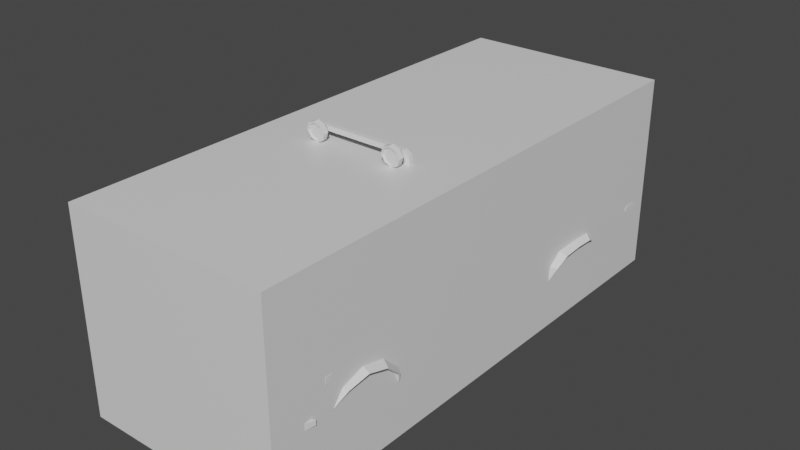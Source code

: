 # Source: car_scene_07.blend  (saved by Blender 2.91.10; exported with 4.5.12 LTS)
import bpy
from mathutils import Matrix  # noqa: F401  (used for matrix-valued properties, if any)

bpy.ops.wm.read_factory_settings(use_empty=True)
scene = bpy.context.scene
scene.name = 'Scene'

# ---- collections
col_helpers = bpy.data.collections.new('helpers'); scene.collection.children.link(col_helpers)
col_car = bpy.data.collections.new('car'); scene.collection.children.link(col_car)

# ---- materials (node trees are filled in below, after node groups)
mat_material = bpy.data.materials.new('Material')
mat_material.alpha_threshold = 0.0
mat_material.use_transparent_shadow = False
mat_material.line_color = (0.0, 0.0, 0.0, 1.0)

# ---- material node trees
mat_material.use_nodes = True; mat_material.node_tree.nodes.clear()
_N = mat_material.node_tree.nodes; _L = mat_material.node_tree.links
n0 = _N.new('ShaderNodeOutputMaterial'); n0.name = 'Material Output'; n0.location = (300, 300)
n1 = _N.new('ShaderNodeBsdfPrincipled'); n1.name = 'Principled BSDF'; n1.location = (10, 300)
n1.distribution = 'GGX'
n1.subsurface_method = 'BURLEY'
n1.inputs[2].default_value = 0.4
n1.inputs[3].default_value = 1.45
n1.inputs[27].default_value = (0.0, 0.0, 0.0, 1.0)
n1.inputs[28].default_value = 1.0
_L.new(n1.outputs[0], n0.inputs[0])
n0.is_active_output = True

# ---- world
world_world = bpy.data.worlds.new('World'); scene.world = world_world
world_world.use_nodes = True; world_world.node_tree.nodes.clear()
_N = world_world.node_tree.nodes; _L = world_world.node_tree.links
n0 = _N.new('ShaderNodeOutputWorld'); n0.name = 'World Output'; n0.location = (300, 300)
n1 = _N.new('ShaderNodeBackground'); n1.name = 'Background'; n1.location = (10, 300)
n1.inputs[0].default_value = (0.05088, 0.05088, 0.05088, 1.0)
_L.new(n1.outputs[0], n0.inputs[0])
n0.is_active_output = True
world_world.color = (0.05088, 0.05088, 0.05088)
world_world.use_sun_shadow = False
world_world.sun_shadow_jitter_overblur = 0.0

# ---- meshes
me_cube = bpy.data.meshes.new('Cube')
me_cube.from_pydata([(1.0, 1.0, 1.0), (1.0, 1.0, -1.0), (1.0, -1.0, 1.0), (1.0, -1.0, -1.0), (-1.0, 1.0, 1.0), (-1.0, 1.0, -1.0), (-1.0, -1.0, 1.0), (-1.0, -1.0, -1.0)], [], [(0, 4, 6, 2), (3, 2, 6, 7), (7, 6, 4, 5), (5, 1, 3, 7), (1, 0, 2, 3), (5, 4, 0, 1)])
_uv = me_cube.uv_layers.new(name='UVMap')
_uv.uv.foreach_set('vector', [0.625, 0.5, 0.875, 0.5, 0.875, 0.75, 0.625, 0.75, 0.375, 0.75, 0.625, 0.75, 0.625, 1.0, 0.375, 1.0, 0.375, 0.0, 0.625, 0.0, 0.625, 0.25, 0.375, 0.25, 0.125, 0.5, 0.375, 0.5, 0.375, 0.75, 0.125, 0.75, 0.375, 0.5, 0.625, 0.5, 0.625, 0.75, 0.375, 0.75, 0.375, 0.25, 0.625, 0.25, 0.625, 0.5, 0.375, 0.5])
me_cube.materials.append(mat_material)
me_cube.use_remesh_preserve_volume = False
me_cube.use_remesh_preserve_attributes = False
me_cube.use_mirror_vertex_groups = False
me_cube.update()
me_001 = bpy.data.meshes.new('立方体.001')
me_001.from_pydata([(0.6773, -0.7414, -0.4392), (0.5476, -0.7087, 0.2766), (0.6307, -1.627, 0.1605), (0.6273, -1.678, 0.1192), (0.6266, -1.651, -0.2603), (0.6799, 0.603, -0.4434), (0.616, 0.5793, 0.2438), (0.6646, 1.298, -0.3531), (0.6146, 1.286, 0.1926), (0.6161, 1.712, 0.1562), (0.6295, 1.726, -0.2724), (0.6128, 1.781, 0.121), (0.6176, 1.773, -0.226), (0.7422, -0.7636, -0.000582), (0.7077, -1.544, -0.009093), (0.7359, 0.6045, -0.004734), (0.7252, 1.292, 0.01624), (0.7057, 1.691, 0.02103), (0.6343, 1.81, 0.03505), (0.7422, -0.7732, -0.2439), (0.647, -1.666, -0.1342), (0.7024, -1.541, -0.1996), (0.7359, 0.624, -0.248), (0.7252, 1.296, -0.1882), (0.7007, 1.689, -0.1352), (0.6309, 1.795, -0.1096), (0.6257, -1.61, -0.3277), (0.647, -1.663, -0.01472), (0.0, -1.668, -0.3596), (0.0, -1.761, 0.1213), (0.0, -1.739, -0.2577), (0.2755, -1.787, 0.01588), (0.0, -1.751, -0.1488), (0.0, 1.743, -0.2919), (0.0, 1.818, 0.1406), (0.0, 1.834, -0.1858), (0.0, 1.843, 0.0678), (0.0, 1.843, -0.1299), (0.0, -0.76, 0.3124), (0.0, -1.701, 0.1605), (0.4829, -1.691, -0.01472), (0.0, 1.288, 0.2341), (0.0, 1.718, 0.1777), (0.0, 0.6286, -0.4572), (0.0, -0.7414, -0.4531), (0.0, 1.296, -0.3903), (0.6055, 0.8334, 0.2376), (0.7294, 0.9315, 0.005666), (0.0, 1.0, 0.2685), (0.0, 0.9776, -0.4056), (0.5119, 0.5319, 0.6384), (0.4824, -0.4686, 0.6055), (0.5393, 0.6363, 0.5692), (0.0, 0.5957, 0.7045), (0.0, -0.4212, 0.6786), (0.0, 0.7911, 0.6137), (0.4829, -1.694, -0.1406), (0.4923, -1.703, 0.1207), (0.4931, -1.694, -0.2603), (0.4867, -1.647, -0.3391), (0.506, 1.847, 0.02736), (0.5018, 1.801, 0.1406), (0.5139, 1.822, -0.1932), (0.506, 1.846, -0.08703), (0.5292, 1.743, -0.2919), (0.5171, 1.283, 0.2097), (0.5021, 1.718, 0.1777), (0.4794, -0.7361, 0.2888), (0.4886, -1.639, 0.1694), (0.5292, 0.603, -0.4572), (0.5262, -0.7414, -0.4531), (0.5329, 0.9658, 0.2585), (0.4208, 0.5561, 0.6888), (0.4156, -0.477, 0.6288), (0.4535, 0.7658, 0.5792), (0.2711, -1.739, 0.121), (0.2659, 1.836, 0.07203), (0.2769, 1.835, -0.1871), (0.2991, 1.743, -0.2919), (0.2839, 1.285, 0.2334), (0.272, 1.718, 0.1777), (0.2675, -0.7605, 0.3039), (0.2867, 0.603, -0.4572), (0.285, -0.7414, -0.4531), (0.2834, 0.9468, -0.4364), (0.3049, 0.9918, 0.2525), (0.2284, -0.4775, 0.6396), (0.2516, 0.7804, 0.5996), (0.2794, -1.731, -0.1513), (0.2716, -1.723, -0.2603), (0.2657, -1.668, -0.3493), (0.276, 1.81, 0.1406), (0.2634, 1.844, -0.1285), (0.269, -1.67, 0.1712), (0.2801, 1.296, -0.3903), (0.2312, 0.5914, 0.7014), (0.6888, 0.1455, -0.4421), (0.6167, 0.098, 0.2335), (0.7379, 0.1455, -0.003435), (0.7379, 0.1455, -0.2467), (0.0, 0.1455, -0.4559), (0.5439, 0.098, 0.5876), (0.0, 0.1455, 0.7019), (0.4213, 0.1455, 0.6866), (0.5283, 0.1455, -0.4559), (0.2309, 0.1455, 0.6989), (0.2861, 0.1455, -0.4559), (0.6956, -0.7504, -0.384), (0.6324, -1.655, -0.2246), (0.6957, 0.609, -0.3882), (0.6877, 1.304, -0.295), (0.6653, 1.708, -0.2166), (0.6229, 1.785, -0.1665), (0.0, -1.742, -0.2269), (0.6474, -1.591, -0.2915), (0.0, 1.839, -0.1522), (0.5072, 1.838, -0.1522), (0.4972, -1.694, -0.2265), (0.2746, 1.84, -0.1522), (0.2738, -1.725, -0.2295), (0.7054, 0.1455, -0.3869), (0.2672, -0.8055, 0.2501), (0.0, -0.8055, 0.259), (0.2302, -0.42, 0.6755), (0.0, -0.4791, 0.6429), (0.5485, -0.3888, 0.583), (0.6146, -0.6337, 0.2358), (0.4837, -0.7798, 0.2341), (0.4228, -0.4181, 0.6632), (0.6154, 0.1793, 0.245), (0.6242, -0.7261, 0.2109), (0.5449, 0.1793, 0.5802), (0.5186, -0.4065, 0.6309), (0.5709, 0.9373, 0.2709), (0.6271, 0.5969, 0.2068), (0.5044, 0.7266, 0.5978), (0.5435, 0.5053, 0.582), (0.6262, 0.1455, 0.2081), (0.5137, 0.1523, 0.6363), (0.6218, 0.9159, 0.2073), (0.5261, 0.6846, 0.6238), (0.3049, 1.008, 0.226), (0.0, 1.014, 0.2453), (0.2486, 0.7406, 0.6642), (0.0, 0.759, 0.6672), (0.5447, 0.9868, 0.226), (0.4425, 0.7191, 0.6519), (0.6245, -0.5763, 0.2105), (0.5178, -0.3105, 0.6318), (0.0, -0.3342, 0.6973), (0.4226, -0.3316, 0.6819), (0.2303, -0.3332, 0.6942), (0.6793, -0.5891, -0.4397), (0.7414, -0.6074, -0.001072), (0.7414, -0.6154, -0.2444), (0.0, -0.5891, -0.4536), (0.5266, -0.5891, -0.4536), (0.2852, -0.5891, -0.4536), (0.6973, -0.5965, -0.3845), (0.6149, -0.508, 0.2354), (0.5477, -0.3052, 0.5838), (0.2755, -1.726, 0.07688), (0.0, -1.751, -0.1546), (0.4757, -1.689, 0.07688), (0.4829, -1.694, -0.1449), (0.4829, -1.754, -0.04886), (0.2794, -1.791, -0.05258), (0.2794, -1.731, -0.1576), (0.4757, -1.75, 0.01588), (0.0, -1.746, 0.07994), (0.4833, -1.484, -0.2283), (0.4833, -1.359, -0.1041), (0.4833, -1.19, -0.05864), (0.4833, -1.02, -0.1041), (0.4833, -0.8961, -0.2283), (0.4833, 0.6676, -0.2548), (0.4833, 0.7726, -0.1811), (0.4833, 0.9629, -0.1741), (0.4833, 1.121, -0.1811), (0.4833, 1.233, -0.2711), (0.6274, -1.19, 0.1957), (0.7251, -1.19, -0.004798), (0.0, -1.19, 0.22), (0.0, -1.19, -0.4068), (0.4861, -1.19, 0.2118), (0.2754, -1.19, -0.4017), (0.2681, -1.19, 0.2208), (0.4833, 1.323, -0.3844), (0.6989, 1.233, -0.2711), (0.7273, 1.121, -0.1811), (0.4833, 0.9468, -0.4364), (0.7291, 0.9629, -0.1741), (0.7328, 0.7726, -0.1811), (0.7323, 0.6676, -0.2548), (0.4833, 0.616, -0.4564), (0.529, 0.616, -0.4564), (0.6956, 0.6342, -0.3855), (0.6792, 0.6198, -0.4415), (0.6723, -0.8284, -0.4285), (0.4833, -0.8233, -0.4436), (0.6904, -0.8468, -0.374), (0.7365, -0.8961, -0.2283), (0.4833, -1.19, -0.3971), (0.7245, -1.19, -0.05864), (0.732, -1.02, -0.1041), (0.7156, -1.359, -0.1041), (0.6942, -1.484, -0.2283), (0.4833, -1.518, -0.3559), (0.6316, -1.514, -0.3406), (0.0, 1.823, -0.1186), (0.0, 1.823, 0.05597), (0.2501, 1.817, 0.05971), (0.2479, 1.825, -0.1173), (0.6832, -0.7448, 0.1052), (0.6692, -1.585, 0.07572), (0.6815, 0.6007, 0.101), (0.6699, 1.289, 0.1044), (0.6609, 1.701, 0.09258), (0.6235, 1.795, 0.07803), (0.0, -1.746, 0.04767), (0.0, 1.83, 0.09529), (0.6756, 0.9237, 0.1065), (0.5039, 1.824, 0.07507), (0.4757, -1.689, 0.0451), (0.2709, 1.823, 0.0974), (0.2755, -1.726, 0.0451), (0.6368, -1.662, 0.0451), (0.682, 0.1455, 0.1023), (0.683, -0.5919, 0.1047), (0.6762, -1.19, 0.09547), (0.6479, -0.7336, 0.1684), (0.6462, -1.61, 0.1264), (0.649, 0.5984, 0.1642), (0.6369, 1.287, 0.1571), (0.6342, 1.707, 0.1353), (0.6171, 1.787, 0.1037), (0.0, -1.745, 0.1095), (0.0, 1.844, 0.1117), (0.6435, 0.9191, 0.1667), (0.5026, 1.831, 0.1036), (0.2739, 1.837, 0.1126), (0.6307, -1.661, 0.107), (0.6486, 0.1455, 0.1655), (0.648, -0.5826, 0.1679), (0.6471, -1.19, 0.1554), (0.496, -1.688, 0.107), (0.2731, -1.725, 0.107), (0.6287, -1.653, 0.1475), (0.6757, -1.602, -0.1681), (0.0, -1.702, -0.3104), (0.6261, -1.63, -0.2952), (0.6784, -1.602, -0.01181), (0.0, -1.733, 0.1488), (0.4908, -1.673, 0.1521), (0.4898, -1.67, -0.3011), (0.2702, -1.707, 0.153), (0.2685, -1.694, -0.3064), (0.6401, -1.622, -0.2593), (0.6536, -1.622, 0.06096), (0.6387, -1.631, 0.1306), (0.6646, 1.298, -0.3531), (0.6989, 1.233, -0.2711), (0.7273, 1.121, -0.1811), (0.7291, 0.9629, -0.1741), (0.7328, 0.7726, -0.1811), (0.7323, 0.6676, -0.2548), (0.6956, 0.6342, -0.3855), (0.6792, 0.6198, -0.4415), (0.6723, -0.8284, -0.4285), (0.6904, -0.8468, -0.374), (0.7365, -0.8961, -0.2283), (0.7245, -1.19, -0.05864), (0.732, -1.02, -0.1041), (0.7156, -1.359, -0.1041), (0.6942, -1.484, -0.2283), (0.6316, -1.514, -0.3406), (0.6827, 1.282, -0.3542), (0.7412, 1.2, -0.2823), (0.7876, 1.087, -0.2123), (0.7892, 0.9542, -0.2065), (0.7923, 0.7937, -0.2123), (0.7812, 0.6985, -0.271), (0.728, 0.6554, -0.3851), (0.6966, 0.6314, -0.439), (0.6976, -0.8465, -0.4227), (0.727, -0.8725, -0.3699), (0.7793, -0.9242, -0.2399), (0.7843, -1.182, -0.101), (0.7907, -1.039, -0.1393), (0.7709, -1.328, -0.1359), (0.7304, -1.453, -0.2371), (0.6593, -1.492, -0.3399), (0.7012, -1.491, -0.2263), (0.7349, -1.458, -0.2358), (0.6633, -1.497, -0.3408), (0.6378, -1.522, -0.342), (0.7382, 0.7698, -0.1727), (0.7958, 0.7919, -0.2069), (0.7852, 0.6936, -0.2682), (0.7385, 0.6601, -0.2505), (0.696, -0.8386, -0.373), (0.678, -0.8202, -0.4276), (0.7013, -0.8412, -0.4221), (0.7306, -0.8672, -0.3693), (0.7304, -1.19, -0.0503), (0.7881, -1.182, -0.09564), (0.775, -1.331, -0.1316), (0.722, -1.364, -0.09737), (0.7378, -1.016, -0.09665), (0.7944, -1.036, -0.1345), (0.7052, 1.24, -0.2669), (0.7452, 1.204, -0.2796), (0.7915, 1.089, -0.2072), (0.7333, 1.124, -0.1731), (0.7425, -0.8885, -0.2245), (0.7831, -0.9193, -0.2374), (0.7923, 0.9542, -0.2009), (0.7339, 0.963, -0.1653), (0.7011, 0.6258, -0.3849), (0.7315, 0.6501, -0.3847), (0.671, 1.305, -0.3502), (0.6868, 1.287, -0.3523), (0.7001, 0.6261, -0.4387), (0.6846, 0.6115, -0.441), (0.0, -1.811, -0.05169), (0.0, -1.807, 0.01677), (0.5788, -1.703, 0.009029), (0.55, -1.579, 0.0215), (0.619, -1.693, -0.008055), (0.5988, -1.568, 0.0007626), (0.6356, -1.69, -0.0493), (0.619, -1.563, -0.0493), (0.619, -1.693, -0.09054), (0.5988, -1.568, -0.09936), (0.5788, -1.703, -0.1076), (0.55, -1.579, -0.1201), (0.5387, -1.712, -0.09054), (0.5013, -1.591, -0.09936), (0.522, -1.716, -0.0493), (0.4811, -1.596, -0.0493), (0.5387, -1.712, -0.008054), (0.5013, -1.591, 0.0007626), (0.5788, -1.703, 0.0215), (0.6276, -1.691, 0.0007626), (0.6478, -1.687, -0.0493), (0.6276, -1.691, -0.09936), (0.5788, -1.703, -0.1201), (0.5301, -1.714, -0.09936), (0.5099, -1.719, -0.0493), (0.5301, -1.714, 0.0007626), (0.5753, -1.688, 0.007674), (0.6146, -1.679, -0.009013), (0.6308, -1.675, -0.0493), (0.6146, -1.679, -0.08959), (0.5753, -1.688, -0.1063), (0.5361, -1.697, -0.08959), (0.5198, -1.701, -0.0493), (0.5361, -1.697, -0.009013), (0.2998, 1.814, -0.08352), (0.2998, 1.82, 0.01997), (0.2998, 1.854, -0.08528), (0.2998, 1.86, 0.01821), (0.5469, 1.814, -0.08352), (0.5469, 1.82, 0.01997), (0.5469, 1.854, -0.08528), (0.5469, 1.86, 0.01821), (0.4488, 1.854, -0.08528), (0.4488, 1.86, 0.01821), (0.4488, 1.814, -0.08352), (0.4488, 1.82, 0.01997), (0.2933, -0.4314, 0.8369), (0.3185, -0.3053, 0.7996), (0.3345, -0.43, 0.8198), (0.3086, -0.3062, 0.7652), (0.3516, -0.4257, 0.7788), (0.3188, -0.3411, 0.8004), (0.3345, -0.4211, 0.7378), (0.3089, -0.342, 0.766), (0.2933, -0.4188, 0.7209), (0.0, -0.3058, 0.8007), (0.2521, -0.4201, 0.7379), (0.0, -0.3058, 0.7649), (0.235, -0.4244, 0.7789), (0.0, -0.3416, 0.8007), (0.2521, -0.4291, 0.8199), (0.0, -0.3416, 0.7649), (0.2933, -0.4328, 0.8493), (0.3434, -0.4311, 0.8286), (0.3641, -0.4259, 0.7788), (0.3434, -0.4202, 0.729), (0.2933, -0.4174, 0.7085), (0.2432, -0.4191, 0.7292), (0.2225, -0.4243, 0.779), (0.2432, -0.43, 0.8287), (0.2936, -0.4225, 0.8365), (0.3339, -0.4212, 0.8198), (0.3506, -0.417, 0.7798), (0.3339, -0.4124, 0.7397), (0.2936, -0.4102, 0.7232), (0.2533, -0.4115, 0.7398), (0.2366, -0.4157, 0.7799), (0.2533, -0.4203, 0.8199), (0.2958, -0.3542, 0.7967), (0.2945, -0.3974, 0.8531), (0.3029, -0.3539, 0.7938), (0.3446, -0.3957, 0.8324), (0.3058, -0.3532, 0.7867), (0.3653, -0.3905, 0.7826), (0.3029, -0.3524, 0.7796), (0.3446, -0.3848, 0.7329), (0.2958, -0.352, 0.7767), (0.2945, -0.382, 0.7124), (0.2887, -0.3522, 0.7797), (0.2445, -0.3837, 0.733), (0.2857, -0.353, 0.7867), (0.2237, -0.3889, 0.7828), (0.2887, -0.3538, 0.7938), (0.2445, -0.3946, 0.8326), (0.3547, -0.3376, 0.7767), (0.3261, -0.3403, 0.7553), (0.3529, -0.3019, 0.7746), (0.3243, -0.3046, 0.7532), (0.3626, -0.3003, 0.7365), (0.3273, -0.3039, 0.7312), (0.3306, -0.3395, 0.7335), (0.3659, -0.3359, 0.7388), (0.3632, -0.2998, 0.7132), (0.3276, -0.3034, 0.7154), (0.3312, -0.339, 0.7161), (0.3667, -0.3355, 0.7139), (0.3582, -0.3006, 0.6751), (0.3229, -0.3041, 0.6801), (0.3262, -0.3397, 0.6792), (0.3615, -0.3363, 0.6742), (0.2958, -0.3564, 0.8175), (0.3177, -0.3557, 0.8084), (0.3267, -0.3534, 0.7867), (0.3177, -0.351, 0.765), (0.2958, -0.3497, 0.756), (0.2739, -0.3505, 0.765), (0.2649, -0.3527, 0.7868), (0.2739, -0.3552, 0.8085), (0.2958, -0.3391, 0.7967), (0.3029, -0.3389, 0.7938), (0.3058, -0.3381, 0.7867), (0.3029, -0.3373, 0.7796), (0.2958, -0.3369, 0.7767), (0.2887, -0.3372, 0.7797), (0.2857, -0.3379, 0.7867), (0.2887, -0.3387, 0.7938), (0.6979, -1.479, -0.02854), (0.6979, -1.479, 0.01997), (0.6979, -1.431, -0.02854), (0.6979, -1.431, 0.01997), (0.7464, -1.479, -0.02854), (0.7464, -1.479, 0.01997), (0.7464, -1.431, -0.02854), (0.7464, -1.431, 0.01997), (0.0, -1.829, -0.23), (0.0, -1.829, -0.1738), (0.0, -1.773, -0.23), (0.0, -1.773, -0.1738), (0.6675, -1.777, -0.23), (0.6675, -1.777, -0.1738), (0.6675, -1.72, -0.23), (0.6675, -1.72, -0.1738), (0.4241, -1.752, -0.23), (0.2121, -1.769, -0.23), (0.2121, -1.769, -0.1738), (0.4241, -1.752, -0.1738), (0.2121, -1.825, -0.23), (0.4241, -1.808, -0.23), (0.4241, -1.808, -0.1738), (0.2121, -1.825, -0.1738), (0.7253, -1.72, -0.1738), (0.7253, -1.72, -0.23), (0.0, 1.915, -0.23), (0.0, 1.915, -0.1741), (0.7528, -1.578, -0.1853), (0.7528, -1.578, -0.2185), (0.7633, -1.578, -0.1853), (0.7633, -1.578, -0.2185), (0.7253, -1.735, -0.23), (0.6836, -1.777, -0.23), (0.6836, -1.777, -0.1738), (0.7253, -1.735, -0.1738), (0.0, 1.859, -0.1741), (0.0, 1.859, -0.23), (0.6578, 1.883, -0.1741), (0.6578, 1.883, -0.23), (0.6578, 1.827, -0.1741), (0.6578, 1.827, -0.23), (0.4401, 1.845, -0.1741), (0.2209, 1.856, -0.1741), (0.2209, 1.856, -0.23), (0.4401, 1.845, -0.23), (0.2209, 1.912, -0.1741), (0.4401, 1.901, -0.1741), (0.4401, 1.901, -0.23), (0.2209, 1.912, -0.23), (0.7434, 1.827, -0.23), (0.7434, 1.827, -0.1741), (0.7318, 1.644, -0.2182), (0.7318, 1.644, -0.1859), (0.7483, 1.644, -0.2182), (0.7483, 1.644, -0.1859), (0.7434, 1.841, -0.1741), (0.7018, 1.883, -0.1741), (0.7018, 1.883, -0.23), (0.7434, 1.841, -0.23), (0.1863, 1.817, -0.07327), (0.1874, 1.813, 0.015), (0.0, 1.816, 0.01313), (0.0, 1.816, -0.0739), (0.1863, 1.828, -0.07327), (0.1874, 1.824, 0.015), (0.0, 1.827, -0.0739), (0.0, 1.827, 0.01313), (0.1863, -1.832, -0.2659), (0.1874, -1.836, -0.1777), (0.0, -1.832, -0.1795), (0.0, -1.832, -0.2666), (0.1863, -1.82, -0.2659), (0.1874, -1.824, -0.1777), (0.0, -1.821, -0.2666), (0.0, -1.821, -0.1795)], [], [(257, 250, 26, 114), (120, 96, 5, 109), (110, 7, 10, 111), (111, 10, 12, 112), (217, 17, 18, 218), (216, 16, 17, 217), (221, 47, 16, 216), (227, 98, 15, 215), (258, 251, 14, 214), (229, 181, 13, 213), (17, 24, 25, 18), (16, 23, 24, 17), (47, 191, 189, 23, 16), (98, 99, 22, 15), (251, 248, 21, 14), (13, 204, 201, 19), (32, 88, 167, 162), (246, 75, 29, 236), (119, 88, 32, 113), (256, 89, 30, 249), (224, 76, 36, 220), (118, 77, 35, 115), (76, 92, 212, 211), (77, 78, 33, 35), (141, 79, 41, 142), (79, 80, 42, 41), (186, 121, 122, 182), (6, 46, 52, 136), (80, 91, 34, 42), (255, 252, 29, 75), (84, 82, 43, 49), (157, 83, 44, 155), (94, 45, 33, 78), (185, 90, 28, 183), (94, 84, 49, 45), (129, 6, 136, 131), (15, 22, 193, 192, 191, 47), (215, 15, 47, 221), (109, 5, 197, 196), (105, 95, 53, 102), (95, 143, 144, 53), (67, 1, 51, 73), (85, 48, 55, 87), (133, 71, 74, 135), (81, 67, 73, 86), (50, 140, 146, 72), (138, 50, 72, 103), (188, 7, 110, 23), (7, 187, 64, 10), (152, 0, 70, 156), (247, 253, 57, 3), (9, 11, 61, 66), (180, 130, 127, 184), (8, 9, 66, 65), (139, 8, 65, 145), (12, 10, 64, 62), (18, 25, 63, 60), (112, 12, 62, 116), (218, 18, 60, 222), (250, 4, 58, 254), (108, 20, 56, 117), (241, 3, 57, 245), (20, 27, 40, 56), (38, 81, 86, 124), (71, 85, 87, 74), (72, 146, 143, 95), (103, 72, 95, 105), (156, 70, 83, 157), (253, 255, 75, 57), (66, 61, 91, 80), (184, 127, 121, 186), (65, 66, 80, 79), (145, 65, 79, 141), (62, 64, 78, 77), (60, 63, 92, 76), (116, 62, 77, 118), (222, 60, 76, 224), (254, 58, 89, 256), (117, 56, 88, 119), (245, 57, 75, 246), (167, 164, 165, 166), (69, 104, 106, 82), (150, 103, 105, 151), (5, 96, 104, 69), (148, 138, 103, 150), (151, 105, 102, 149), (159, 97, 101, 160), (82, 106, 100, 43), (153, 154, 99, 98), (228, 153, 98, 227), (158, 152, 96, 120), (154, 158, 120, 99), (58, 117, 119, 89), (63, 116, 118, 92), (4, 108, 117, 58), (25, 112, 116, 63), (22, 109, 196, 193), (92, 118, 115, 37), (89, 119, 113, 30), (24, 111, 112, 25), (23, 110, 111, 24), (99, 120, 109, 22), (248, 257, 114, 21), (81, 38, 122, 121), (124, 86, 123, 54), (51, 1, 130, 132), (1, 67, 127, 130), (73, 51, 132, 128), (67, 81, 121, 127), (86, 73, 128, 123), (159, 126, 130, 147), (160, 101, 138, 148), (126, 125, 132, 130), (101, 97, 137, 138), (46, 6, 134, 139), (52, 46, 139, 140), (136, 52, 140, 50), (6, 129, 137, 134), (131, 136, 50, 138), (129, 131, 138, 137), (133, 135, 140, 139), (48, 85, 141, 142), (87, 55, 144, 143), (71, 133, 139, 145), (135, 74, 146, 140), (85, 71, 145, 141), (74, 87, 143, 146), (125, 160, 148, 132), (97, 159, 147, 137), (19, 107, 158, 154), (107, 0, 152, 158), (213, 13, 153, 228), (13, 19, 154, 153), (126, 159, 160, 125), (123, 151, 149, 54), (132, 148, 150, 128), (128, 150, 151, 123), (104, 156, 157, 106), (96, 152, 156, 104), (106, 157, 155, 100), (225, 219, 169, 161), (166, 165, 168, 31), (163, 161, 31, 168), (88, 56, 164, 167), (324, 166, 31, 325), (162, 167, 166, 324), (40, 223, 163, 168, 165, 164, 56), (177, 178, 189, 191), (176, 177, 191, 192), (175, 176, 192, 193), (170, 171, 205, 206), (171, 172, 203, 205), (179, 187, 7, 188), (172, 173, 204, 203), (173, 174, 201, 204), (178, 179, 188, 189), (174, 199, 198, 200, 201), (21, 114, 206, 205), (68, 184, 186, 93), (199, 202, 185, 83), (2, 180, 184, 68), (0, 198, 199, 70), (83, 185, 183, 44), (93, 186, 182, 39), (14, 21, 205, 203, 181), (214, 14, 181, 229), (114, 26, 208, 206), (195, 197, 5, 69), (207, 170, 206, 208), (187, 94, 78, 64), (187, 179, 178, 177, 176, 175, 194, 190), (194, 175, 193, 196, 197, 195), (207, 59, 90), (200, 198, 0, 107), (201, 200, 107, 19), (189, 188, 23), (190, 194, 82, 84), (181, 203, 204, 13), (187, 190, 84, 94), (207, 208, 26, 59), (70, 199, 83), (199, 174, 173, 172, 171, 170, 207, 202), (202, 207, 90, 185), (82, 194, 195, 69), (211, 212, 209, 210), (92, 37, 209, 212), (36, 76, 211, 210), (231, 214, 229, 244), (230, 213, 228, 243), (243, 228, 227, 242), (223, 225, 161, 163), (239, 222, 224, 240), (27, 226, 223, 40), (235, 218, 222, 239), (232, 215, 221, 238), (240, 224, 220, 237), (244, 229, 213, 230), (259, 258, 214, 231), (242, 227, 215, 232), (238, 221, 216, 233), (233, 216, 217, 234), (234, 217, 218, 235), (9, 234, 235, 11), (8, 233, 234, 9), (139, 238, 233, 8), (137, 242, 232, 134), (247, 259, 231, 2), (180, 244, 230, 130), (91, 240, 237, 34), (134, 232, 238, 139), (11, 235, 239, 61), (61, 239, 240, 91), (147, 243, 242, 137), (130, 230, 243, 147), (2, 231, 244, 180), (223, 245, 246, 225), (226, 241, 245, 223), (225, 246, 236, 219), (3, 241, 259, 247), (241, 226, 258, 259), (20, 108, 257, 248), (59, 254, 256, 90), (68, 93, 255, 253), (26, 250, 254, 59), (2, 68, 253, 247), (93, 39, 252, 255), (90, 256, 249, 28), (27, 20, 248, 251), (226, 27, 251, 258), (108, 4, 250, 257), (274, 275, 291, 290), (264, 265, 281, 280), (269, 285, 284, 268), (271, 273, 289, 287), (272, 271, 287, 288), (261, 262, 278, 277), (270, 272, 288, 286), (262, 263, 279, 278), (273, 274, 290, 289), (263, 264, 280, 279), (270, 286, 285, 269), (266, 282, 281, 265), (261, 277, 276, 260), (266, 267, 283, 282), (292, 293, 294, 295), (296, 297, 298, 299), (300, 301, 302, 303), (304, 305, 306, 307), (308, 309, 305, 304), (310, 311, 312, 313), (314, 315, 309, 308), (313, 312, 316, 317), (307, 306, 293, 292), (317, 316, 297, 296), (314, 300, 303, 315), (318, 299, 298, 319), (310, 320, 321, 311), (318, 319, 322, 323), (286, 288, 309, 315), (274, 273, 307, 292), (289, 290, 293, 306), (270, 269, 300, 314), (285, 286, 315, 303), (261, 260, 320, 310), (276, 277, 311, 321), (275, 274, 292, 295), (273, 271, 304, 307), (290, 291, 294, 293), (287, 289, 306, 305), (262, 261, 310, 313), (277, 278, 312, 311), (260, 276, 321, 320), (263, 262, 313, 317), (291, 275, 295, 294), (278, 279, 316, 312), (283, 267, 323, 322), (264, 263, 317, 296), (279, 280, 297, 316), (266, 265, 299, 318), (281, 282, 319, 298), (267, 266, 318, 323), (282, 283, 322, 319), (265, 264, 296, 299), (268, 284, 302, 301), (280, 281, 298, 297), (269, 268, 301, 300), (284, 285, 303, 302), (271, 272, 308, 304), (288, 287, 305, 309), (272, 270, 314, 308), (161, 169, 325, 31), (342, 327, 329, 343), (343, 329, 331, 344), (344, 331, 333, 345), (345, 333, 335, 346), (346, 335, 337, 347), (347, 337, 339, 348), (329, 327, 341, 339, 337, 335, 333, 331), (348, 339, 341, 349), (349, 341, 327, 342), (332, 334, 354, 353), (328, 326, 342, 343), (330, 328, 343, 344), (332, 330, 344, 345), (334, 332, 345, 346), (336, 334, 346, 347), (338, 336, 347, 348), (340, 338, 348, 349), (326, 340, 349, 342), (350, 351, 352, 353, 354, 355, 356, 357), (328, 330, 352, 351), (338, 340, 357, 356), (334, 336, 355, 354), (330, 332, 353, 352), (326, 328, 351, 350), (340, 326, 350, 357), (336, 338, 356, 355), (358, 359, 361, 360), (366, 367, 365, 364), (364, 365, 363, 362), (368, 369, 359, 358), (366, 364, 362, 368), (367, 361, 359, 369), (365, 367, 369, 363), (360, 366, 368, 358), (362, 363, 369, 368), (360, 361, 367, 366), (393, 417, 403, 386), (388, 407, 409, 389), (389, 409, 411, 390), (390, 411, 413, 391), (391, 413, 415, 392), (392, 415, 417, 393), (386, 403, 405, 387), (385, 383, 379, 381), (387, 405, 407, 388), (376, 378, 398, 397), (372, 370, 386, 387), (374, 372, 387, 388), (376, 374, 388, 389), (378, 376, 389, 390), (380, 378, 390, 391), (382, 380, 391, 392), (384, 382, 392, 393), (370, 384, 393, 386), (394, 395, 396, 397, 398, 399, 400, 401), (372, 374, 396, 395), (382, 384, 401, 400), (378, 380, 399, 398), (374, 376, 397, 396), (370, 372, 395, 394), (384, 370, 394, 401), (380, 382, 400, 399), (405, 403, 434, 435), (407, 405, 435, 436), (409, 407, 436, 437), (411, 409, 437, 438), (413, 411, 438, 439), (415, 413, 439, 440), (417, 415, 440, 441), (403, 417, 441, 434), (404, 402, 442, 443), (381, 379, 371, 373), (373, 371, 420, 421), (377, 375, 383, 385), (381, 373, 377, 385), (371, 379, 383, 375), (421, 420, 422, 423), (375, 377, 419, 418), (377, 373, 421, 419), (371, 375, 418, 420), (425, 424, 428, 429), (420, 418, 425, 422), (419, 421, 423, 424), (418, 419, 424, 425), (427, 426, 430, 431), (423, 422, 426, 427), (422, 425, 429, 426), (424, 423, 427, 428), (431, 430, 433, 432), (426, 429, 433, 430), (428, 427, 431, 432), (429, 428, 432, 433), (402, 404, 435, 434), (404, 406, 436, 435), (406, 408, 437, 436), (408, 410, 438, 437), (410, 412, 439, 438), (412, 414, 440, 439), (414, 416, 441, 440), (416, 402, 434, 441), (443, 442, 449, 448, 447, 446, 445, 444), (402, 416, 449, 442), (414, 412, 447, 448), (410, 408, 445, 446), (406, 404, 443, 444), (416, 414, 448, 449), (412, 410, 446, 447), (408, 406, 444, 445), (450, 451, 453, 452), (452, 453, 457, 456), (456, 457, 455, 454), (454, 455, 451, 450), (452, 456, 454, 450), (457, 453, 451, 455), (466, 469, 465, 464), (470, 473, 459, 458), (466, 464, 462, 471), (468, 461, 459, 473), (465, 469, 472, 463), (469, 468, 473, 472), (460, 467, 470, 458), (467, 466, 471, 470), (462, 463, 472, 471), (471, 472, 473, 470), (460, 461, 468, 467), (467, 468, 469, 466), (463, 462, 483, 484), (464, 465, 478, 479), (465, 463, 484, 485, 474), (475, 474, 485, 482), (479, 478, 480, 481), (474, 475, 481, 480), (465, 474, 480, 478), (475, 464, 479, 481), (484, 483, 482, 485), (462, 464, 475, 482, 483), (492, 495, 491, 490), (491, 489, 508, 509, 500), (496, 499, 476, 477), (492, 490, 488, 497), (494, 487, 476, 499), (491, 495, 498, 489), (495, 494, 499, 498), (486, 493, 496, 477), (493, 492, 497, 496), (488, 489, 498, 497), (497, 498, 499, 496), (486, 487, 494, 493), (493, 494, 495, 492), (489, 488, 507, 508), (501, 490, 503, 505), (488, 490, 501, 506, 507), (503, 502, 504, 505), (490, 491, 502, 503), (500, 501, 505, 504), (491, 500, 504, 502), (508, 507, 506, 509), (501, 500, 509, 506), (511, 512, 513, 510), (515, 514, 516, 517), (512, 511, 515, 517), (511, 510, 514, 515), (510, 513, 516, 514), (519, 520, 521, 518), (523, 522, 524, 525), (520, 519, 523, 525), (519, 518, 522, 523), (518, 521, 524, 522)])
_uv = me_001.uv_layers.new(name='UV 贴图')
_uv.uv.foreach_set('vector', [0.6035, 0.6295, 0.625, 0.6295, 0.625, 0.75, 0.6035, 0.75, 0.6035, 0.75, 0.625, 0.75, 0.625, 0.75, 0.6035, 0.75, 0.6035, 0.75, 0.625, 0.75, 0.625, 0.75, 0.5885, 0.75, 0.5885, 0.75, 0.625, 0.75, 0.625, 0.75, 0.6035, 0.75, 0.4153, 0.75, 0.4555, 0.75, 0.4555, 0.75, 0.4153, 0.75, 0.4153, 0.75, 0.4555, 0.75, 0.4555, 0.75, 0.4153, 0.75, 0.4153, 0.75, 0.4555, 0.75, 0.4555, 0.75, 0.4153, 0.75, 0.4153, 0.75, 0.4555, 0.75, 0.4555, 0.75, 0.4153, 0.75, 0.4153, 0.6295, 0.4555, 0.6295, 0.4555, 0.75, 0.4153, 0.75, 0.4153, 0.75, 0.4555, 0.75, 0.4555, 0.75, 0.4153, 0.75, 0.4555, 0.75, 0.5368, 0.75, 0.5679, 0.75, 0.4555, 0.75, 0.4555, 0.75, 0.549, 0.75, 0.5368, 0.75, 0.4555, 0.75, 0.4555, 0.75, 0.5312, 0.75, 0.549, 0.75, 0.549, 0.75, 0.4555, 0.75, 0.4555, 0.75, 0.549, 0.75, 0.549, 0.75, 0.4555, 0.75, 0.4555, 0.6295, 0.549, 0.6295, 0.549, 0.75, 0.4555, 0.75, 0.4555, 0.75, 0.497, 0.75, 0.549, 0.75, 0.549, 0.75, 0.549, 0.5, 0.549, 0.5, 0.549, 0.5, 0.549, 0.5, 0.3912, 0.5, 0.3842, 0.5, 0.383, 0.5, 0.3912, 0.5, 0.6035, 0.5, 0.549, 0.5, 0.549, 0.5, 0.6035, 0.5, 0.625, 0.6295, 0.625, 0.5, 0.625, 0.5, 0.625, 0.6295, 0.3964, 0.75, 0.4178, 0.75, 0.4214, 0.75, 0.3982, 0.75, 0.6035, 0.75, 0.625, 0.75, 0.625, 0.75, 0.6035, 0.75, 0.4178, 0.75, 0.5837, 0.75, 0.5837, 0.75, 0.4178, 0.75, 0.625, 0.75, 0.625, 0.75, 0.625, 0.75, 0.625, 0.75, 0.375, 0.75, 0.375, 0.75, 0.375, 0.75, 0.375, 0.75, 0.375, 0.75, 0.375, 0.75, 0.375, 0.75, 0.375, 0.75, 0.375, 0.75, 0.375, 0.75, 0.375, 0.75, 0.375, 0.75, 0.375, 0.75, 0.375, 0.75, 0.375, 0.75, 0.375, 0.75, 0.375, 0.75, 0.375, 0.75, 0.375, 0.75, 0.375, 0.75, 0.0, 0.0, 0.0, 0.0, 0.0, 0.0, 0.0, 0.0, 0.625, 0.75, 0.625, 0.75, 0.625, 0.75, 0.625, 0.75, 0.625, 0.75, 0.625, 0.75, 0.625, 0.75, 0.625, 0.75, 0.625, 0.75, 0.625, 0.75, 0.625, 0.75, 0.625, 0.75, 0.0, 0.0, 0.0, 0.0, 0.0, 0.0, 0.0, 0.0, 0.625, 0.75, 0.625, 0.75, 0.625, 0.75, 0.625, 0.75, 0.375, 0.75, 0.375, 0.75, 0.375, 0.75, 0.375, 0.75, 0.4555, 0.75, 0.549, 0.75, 0.549, 0.75, 0.5279, 0.75, 0.5309, 0.75, 0.4555, 0.75, 0.4153, 0.75, 0.4555, 0.75, 0.4555, 0.75, 0.4153, 0.75, 0.6035, 0.75, 0.625, 0.75, 0.625, 0.75, 0.6035, 0.75, 0.375, 0.75, 0.375, 0.75, 0.375, 0.75, 0.375, 0.75, 0.375, 0.75, 0.375, 0.75, 0.375, 0.75, 0.375, 0.75, 0.375, 0.75, 0.375, 0.75, 0.375, 0.75, 0.375, 0.75, 0.375, 0.75, 0.375, 0.75, 0.375, 0.75, 0.375, 0.75, 0.375, 0.75, 0.375, 0.75, 0.375, 0.75, 0.375, 0.75, 0.375, 0.75, 0.375, 0.75, 0.375, 0.75, 0.375, 0.75, 0.375, 0.75, 0.375, 0.75, 0.375, 0.75, 0.375, 0.75, 0.375, 0.75, 0.375, 0.75, 0.375, 0.75, 0.375, 0.75, 0.5869, 0.75, 0.625, 0.75, 0.6035, 0.75, 0.549, 0.75, 0.625, 0.75, 0.625, 0.75, 0.625, 0.75, 0.625, 0.75, 0.625, 0.75, 0.625, 0.75, 0.625, 0.75, 0.625, 0.75, 0.0, 0.0, 0.0, 0.0, 0.0, 0.0, 0.0, 0.0, 0.375, 0.75, 0.375, 0.75, 0.375, 0.75, 0.375, 0.75, 0.375, 0.75, 0.375, 0.75, 0.375, 0.75, 0.375, 0.75, 0.375, 0.75, 0.375, 0.75, 0.375, 0.75, 0.375, 0.75, 0.375, 0.75, 0.375, 0.75, 0.375, 0.75, 0.375, 0.75, 0.625, 0.75, 0.625, 0.75, 0.625, 0.75, 0.625, 0.75, 0.4555, 0.75, 0.5679, 0.75, 0.549, 0.75, 0.4555, 0.75, 0.6035, 0.75, 0.625, 0.75, 0.625, 0.75, 0.6035, 0.75, 0.4153, 0.75, 0.4555, 0.75, 0.4555, 0.75, 0.4153, 0.75, 0.625, 0.6295, 0.625, 0.5, 0.625, 0.5, 0.625, 0.6295, 0.6035, 0.5, 0.549, 0.5, 0.549, 0.5, 0.6035, 0.5, 0.3912, 0.5, 0.375, 0.5425, 0.3837, 0.5, 0.3912, 0.5, 0.549, 0.5, 0.4555, 0.5, 0.4555, 0.5, 0.549, 0.5, 0.375, 0.75, 0.375, 0.75, 0.375, 0.75, 0.375, 0.75, 0.375, 0.75, 0.375, 0.75, 0.375, 0.75, 0.375, 0.75, 0.375, 0.75, 0.375, 0.75, 0.375, 0.75, 0.375, 0.75, 0.375, 0.75, 0.375, 0.75, 0.375, 0.75, 0.375, 0.75, 0.625, 0.75, 0.625, 0.75, 0.625, 0.75, 0.625, 0.75, 0.0, 0.0, 0.0, 0.0, 0.0, 0.0, 0.0, 0.0, 0.375, 0.75, 0.375, 0.75, 0.375, 0.75, 0.375, 0.75, 0.375, 0.75, 0.375, 0.75, 0.375, 0.75, 0.375, 0.75, 0.375, 0.75, 0.375, 0.75, 0.375, 0.75, 0.375, 0.75, 0.375, 0.75, 0.375, 0.75, 0.375, 0.75, 0.375, 0.75, 0.625, 0.75, 0.625, 0.75, 0.625, 0.75, 0.625, 0.75, 0.4555, 0.75, 0.549, 0.75, 0.5837, 0.75, 0.4178, 0.75, 0.6035, 0.75, 0.625, 0.75, 0.625, 0.75, 0.6035, 0.75, 0.4153, 0.75, 0.4555, 0.75, 0.4178, 0.75, 0.3964, 0.75, 0.625, 0.6295, 0.625, 0.5, 0.625, 0.5, 0.625, 0.6295, 0.6035, 0.5, 0.549, 0.5, 0.549, 0.5, 0.6035, 0.5, 0.3912, 0.5, 0.3837, 0.5, 0.3842, 0.5, 0.3912, 0.5, 0.549, 0.5, 0.549, 0.5, 0.549, 0.5, 0.549, 0.5, 0.625, 0.75, 0.625, 0.75, 0.625, 0.75, 0.625, 0.75, 0.375, 0.75, 0.375, 0.75, 0.375, 0.75, 0.375, 0.75, 0.625, 0.75, 0.625, 0.75, 0.625, 0.75, 0.625, 0.75, 0.375, 0.75, 0.375, 0.75, 0.375, 0.75, 0.375, 0.75, 0.375, 0.75, 0.375, 0.75, 0.375, 0.75, 0.375, 0.75, 0.375, 0.75, 0.375, 0.75, 0.375, 0.75, 0.375, 0.75, 0.625, 0.75, 0.625, 0.75, 0.625, 0.75, 0.625, 0.75, 0.4555, 0.75, 0.549, 0.75, 0.549, 0.75, 0.4555, 0.75, 0.4153, 0.75, 0.4555, 0.75, 0.4555, 0.75, 0.4153, 0.75, 0.6035, 0.75, 0.625, 0.75, 0.625, 0.75, 0.6035, 0.75, 0.549, 0.75, 0.6035, 0.75, 0.6035, 0.75, 0.549, 0.75, 0.625, 0.5, 0.6035, 0.5, 0.6035, 0.5, 0.625, 0.5, 0.549, 0.75, 0.6035, 0.75, 0.6035, 0.75, 0.5837, 0.75, 0.625, 0.5, 0.6035, 0.5, 0.6035, 0.5, 0.625, 0.5, 0.5679, 0.75, 0.6035, 0.75, 0.6035, 0.75, 0.549, 0.75, 0.549, 0.75, 0.6035, 0.75, 0.6035, 0.75, 0.549, 0.75, 0.5837, 0.75, 0.6035, 0.75, 0.6035, 0.75, 0.5849, 0.75, 0.625, 0.5, 0.6035, 0.5, 0.6035, 0.5, 0.625, 0.5, 0.5368, 0.75, 0.5885, 0.75, 0.6035, 0.75, 0.5679, 0.75, 0.549, 0.75, 0.6035, 0.75, 0.5885, 0.75, 0.5368, 0.75, 0.549, 0.75, 0.6035, 0.75, 0.6035, 0.75, 0.549, 0.75, 0.549, 0.6295, 0.6035, 0.6295, 0.6035, 0.75, 0.549, 0.75, 0.375, 0.75, 0.375, 0.75, 0.375, 0.75, 0.375, 0.75, 0.375, 0.75, 0.375, 0.75, 0.375, 0.75, 0.375, 0.75, 0.375, 0.75, 0.375, 0.75, 0.375, 0.75, 0.375, 0.75, 0.375, 0.75, 0.375, 0.75, 0.375, 0.75, 0.375, 0.75, 0.375, 0.75, 0.375, 0.75, 0.375, 0.75, 0.375, 0.75, 0.375, 0.75, 0.375, 0.75, 0.375, 0.75, 0.375, 0.75, 0.375, 0.75, 0.375, 0.75, 0.375, 0.75, 0.375, 0.75, 0.375, 0.75, 0.375, 0.75, 0.375, 0.75, 0.375, 0.75, 0.375, 0.75, 0.375, 0.75, 0.375, 0.75, 0.375, 0.75, 0.375, 0.75, 0.375, 0.75, 0.375, 0.75, 0.375, 0.75, 0.375, 0.75, 0.375, 0.75, 0.375, 0.75, 0.375, 0.75, 0.375, 0.75, 0.375, 0.75, 0.375, 0.75, 0.375, 0.75, 0.375, 0.75, 0.375, 0.75, 0.375, 0.75, 0.375, 0.75, 0.375, 0.75, 0.375, 0.75, 0.375, 0.75, 0.375, 0.75, 0.375, 0.75, 0.375, 0.75, 0.375, 0.75, 0.375, 0.75, 0.375, 0.75, 0.375, 0.75, 0.375, 0.75, 0.375, 0.75, 0.375, 0.75, 0.375, 0.75, 0.375, 0.75, 0.375, 0.75, 0.375, 0.75, 0.375, 0.75, 0.375, 0.75, 0.375, 0.75, 0.375, 0.75, 0.375, 0.75, 0.375, 0.75, 0.375, 0.75, 0.375, 0.75, 0.375, 0.75, 0.375, 0.75, 0.375, 0.75, 0.375, 0.75, 0.375, 0.75, 0.375, 0.75, 0.375, 0.75, 0.375, 0.75, 0.375, 0.75, 0.375, 0.75, 0.375, 0.75, 0.375, 0.75, 0.375, 0.75, 0.375, 0.75, 0.375, 0.75, 0.375, 0.75, 0.375, 0.75, 0.375, 0.75, 0.375, 0.75, 0.375, 0.75, 0.375, 0.75, 0.375, 0.75, 0.375, 0.75, 0.375, 0.75, 0.375, 0.75, 0.375, 0.75, 0.375, 0.75, 0.549, 0.75, 0.6035, 0.75, 0.6035, 0.75, 0.549, 0.75, 0.6035, 0.75, 0.625, 0.75, 0.625, 0.75, 0.6035, 0.75, 0.4153, 0.75, 0.4555, 0.75, 0.4555, 0.75, 0.4153, 0.75, 0.4555, 0.75, 0.549, 0.75, 0.549, 0.75, 0.4555, 0.75, 0.375, 0.75, 0.375, 0.75, 0.375, 0.75, 0.375, 0.75, 0.375, 0.75, 0.375, 0.75, 0.375, 0.75, 0.375, 0.75, 0.375, 0.75, 0.375, 0.75, 0.375, 0.75, 0.375, 0.75, 0.375, 0.75, 0.375, 0.75, 0.375, 0.75, 0.375, 0.75, 0.625, 0.75, 0.625, 0.75, 0.625, 0.75, 0.625, 0.75, 0.625, 0.75, 0.625, 0.75, 0.625, 0.75, 0.625, 0.75, 0.625, 0.75, 0.625, 0.75, 0.625, 0.75, 0.625, 0.75, 0.4153, 0.5, 0.4153, 0.5, 0.4153, 0.5, 0.4153, 0.5, 0.549, 0.5, 0.549, 0.5, 0.4153, 0.5, 0.4153, 0.5, 0.4153, 0.5, 0.4153, 0.5, 0.4153, 0.5, 0.4153, 0.5, 0.549, 0.5, 0.549, 0.5, 0.549, 0.5, 0.549, 0.5, 0.549, 0.5, 0.549, 0.5, 0.4153, 0.5, 0.4153, 0.5, 0.549, 0.5, 0.549, 0.5, 0.549, 0.5, 0.549, 0.5, 0.4555, 0.5, 0.4153, 0.5, 0.4153, 0.5, 0.4153, 0.5, 0.549, 0.5, 0.549, 0.5, 0.549, 0.5, 0.25, 0.5, 0.1667, 0.5, 0.1667, 0.9344, 0.25, 0.9377, 0.3333, 0.5, 0.25, 0.5, 0.2596, 0.9382, 0.3333, 0.9443, 0.4167, 0.5, 0.3333, 0.5, 0.3333, 0.9443, 0.4167, 0.9433, 0.4167, 0.5, 0.3333, 0.5, 0.4009, 0.8984, 0.4167, 0.8755, 0.3333, 0.5, 0.25, 0.5, 0.2502, 0.9294, 0.3333, 0.9136, 0.08333, 0.5, 0.01342, 0.5615, 0.03273, 0.8228, 0.08333, 0.8839, 0.25, 0.5, 0.1667, 0.5, 0.1667, 0.9429, 0.25, 0.9294, 0.1667, 0.5, 0.08333, 0.5, 0.08333, 0.9508, 0.1667, 0.9429, 0.1667, 0.5, 0.08333, 0.5, 0.08333, 0.8839, 0.1667, 0.9344, 0.08333, 0.5, 0.000813, 0.5699, 0.006287, 0.8366, 0.02727, 0.8687, 0.08333, 0.9508, 0.549, 0.75, 0.6035, 0.75, 0.5623, 0.75, 0.549, 0.75, 0.375, 0.75, 0.375, 0.75, 0.375, 0.75, 0.375, 0.75, 0.0, 0.0, 0.0, 0.0, 0.0, 0.0, 0.0, 0.0, 0.375, 0.75, 0.375, 0.75, 0.375, 0.75, 0.375, 0.75, 0.0, 0.0, 0.0, 0.0, 0.0, 0.0, 0.0, 0.0, 0.0, 0.0, 0.0, 0.0, 0.0, 0.0, 0.0, 0.0, 0.375, 0.75, 0.375, 0.75, 0.375, 0.75, 0.375, 0.75, 0.4555, 0.75, 0.549, 0.75, 0.5, 0.75, 0.4788, 0.75, 0.4555, 0.75, 0.4153, 0.75, 0.4555, 0.75, 0.4555, 0.75, 0.4153, 0.75, 0.6035, 0.75, 0.625, 0.75, 0.625, 0.75, 0.6035, 0.75, 0.625, 0.75, 0.625, 0.75, 0.625, 0.75, 0.625, 0.75, 0.4794, 0.5, 0.4167, 0.5, 0.4527, 0.8015, 0.4719, 0.7641, 0.625, 0.75, 0.625, 0.75, 0.625, 0.75, 0.625, 0.75, 0.7307, 0.4848, 0.63, 0.4578, 0.5422, 0.37, 0.51, 0.25, 0.5422, 0.13, 0.63, 0.04215, 0.7258, 0.01649, 0.7402, 0.2417, 0.4832, 0.5, 0.4167, 0.5, 0.4167, 0.9433, 0.4598, 0.8781, 0.4782, 0.8487, 0.4832, 0.5813, 0.0, 0.0, 0.0, 0.0, 0.0, 0.0, 0.6035, 0.75, 0.625, 0.75, 0.625, 0.75, 0.6035, 0.75, 0.549, 0.75, 0.6035, 0.75, 0.6035, 0.75, 0.549, 0.75, 0.549, 0.75, 0.5869, 0.75, 0.549, 0.75, 0.625, 0.75, 0.625, 0.75, 0.625, 0.75, 0.625, 0.75, 0.4555, 0.75, 0.4787, 0.75, 0.497, 0.75, 0.4555, 0.75, 0.625, 0.75, 0.625, 0.75, 0.625, 0.75, 0.625, 0.75, 0.0, 0.0, 0.0, 0.0, 0.0, 0.0, 0.0, 0.0, 0.0, 0.0, 0.0, 0.0, 0.0, 0.0, 0.7493, 0.4898, 0.63, 0.4578, 0.5422, 0.37, 0.51, 0.25, 0.5422, 0.13, 0.63, 0.04215, 0.7203, 0.01796, 0.7469, 0.2482, 0.0, 0.0, 0.0, 0.0, 0.0, 0.0, 0.0, 0.0, 0.625, 0.75, 0.625, 0.75, 0.625, 0.75, 0.625, 0.75, 0.4178, 0.75, 0.5837, 0.75, 0.5849, 0.75, 0.4214, 0.75, 0.5837, 0.75, 0.5849, 0.75, 0.5849, 0.75, 0.5837, 0.75, 0.4214, 0.75, 0.4178, 0.75, 0.4178, 0.75, 0.4214, 0.75, 0.3912, 0.75, 0.4153, 0.75, 0.4153, 0.75, 0.3912, 0.75, 0.3912, 0.75, 0.4153, 0.75, 0.4153, 0.75, 0.3912, 0.75, 0.3912, 0.75, 0.4153, 0.75, 0.4153, 0.75, 0.3912, 0.75, 0.4153, 0.5, 0.4153, 0.5, 0.4153, 0.5, 0.4153, 0.5, 0.3912, 0.75, 0.4153, 0.75, 0.3964, 0.75, 0.3836, 0.75, 0.4555, 0.5, 0.4153, 0.5, 0.4153, 0.5, 0.4555, 0.5, 0.3912, 0.75, 0.4153, 0.75, 0.4153, 0.75, 0.3912, 0.75, 0.3912, 0.75, 0.4153, 0.75, 0.4153, 0.75, 0.3912, 0.75, 0.3836, 0.75, 0.3964, 0.75, 0.3982, 0.75, 0.3843, 0.75, 0.3912, 0.75, 0.4153, 0.75, 0.4153, 0.75, 0.3912, 0.75, 0.3912, 0.6295, 0.4153, 0.6295, 0.4153, 0.75, 0.3912, 0.75, 0.3912, 0.75, 0.4153, 0.75, 0.4153, 0.75, 0.3912, 0.75, 0.3912, 0.75, 0.4153, 0.75, 0.4153, 0.75, 0.3912, 0.75, 0.3912, 0.75, 0.4153, 0.75, 0.4153, 0.75, 0.3912, 0.75, 0.3912, 0.75, 0.4153, 0.75, 0.4153, 0.75, 0.3912, 0.75, 0.375, 0.75, 0.3912, 0.75, 0.3912, 0.75, 0.375, 0.75, 0.375, 0.75, 0.3912, 0.75, 0.3912, 0.75, 0.375, 0.75, 0.375, 0.75, 0.3912, 0.75, 0.3912, 0.75, 0.375, 0.75, 0.375, 0.75, 0.3912, 0.75, 0.3912, 0.75, 0.375, 0.75, 0.375, 0.6295, 0.3912, 0.6295, 0.3912, 0.75, 0.375, 0.75, 0.375, 0.75, 0.3912, 0.75, 0.3912, 0.75, 0.375, 0.75, 0.375, 0.75, 0.3836, 0.75, 0.3843, 0.75, 0.375, 0.75, 0.375, 0.75, 0.3912, 0.75, 0.3912, 0.75, 0.375, 0.75, 0.375, 0.75, 0.3912, 0.75, 0.3912, 0.75, 0.375, 0.75, 0.375, 0.75, 0.3912, 0.75, 0.3836, 0.75, 0.375, 0.75, 0.375, 0.75, 0.3912, 0.75, 0.3912, 0.75, 0.375, 0.75, 0.375, 0.75, 0.3912, 0.75, 0.3912, 0.75, 0.375, 0.75, 0.375, 0.75, 0.3912, 0.75, 0.3912, 0.75, 0.375, 0.75, 0.4153, 0.5, 0.3912, 0.5, 0.3912, 0.5, 0.4153, 0.5, 0.4153, 0.5, 0.3912, 0.5, 0.3912, 0.5, 0.4153, 0.5, 0.4153, 0.5, 0.3912, 0.5, 0.3912, 0.5, 0.4153, 0.5, 0.375, 0.5425, 0.3912, 0.5, 0.3912, 0.6295, 0.375, 0.6295, 0.3912, 0.5, 0.4153, 0.5, 0.4153, 0.6295, 0.3912, 0.6295, 0.549, 0.5, 0.6035, 0.5, 0.6035, 0.6295, 0.549, 0.6295, 0.625, 0.75, 0.625, 0.6295, 0.625, 0.6295, 0.625, 0.75, 0.0, 0.0, 0.0, 0.0, 0.0, 0.0, 0.0, 0.0, 0.625, 0.75, 0.625, 0.6295, 0.625, 0.6295, 0.625, 0.75, 0.0, 0.0, 0.0, 0.0, 0.0, 0.0, 0.0, 0.0, 0.0, 0.0, 0.0, 0.0, 0.0, 0.0, 0.0, 0.0, 0.625, 0.75, 0.625, 0.6295, 0.625, 0.6295, 0.625, 0.75, 0.4555, 0.5, 0.549, 0.5, 0.549, 0.6295, 0.4555, 0.6295, 0.4153, 0.5, 0.4555, 0.5, 0.4555, 0.6295, 0.4153, 0.6295, 0.6035, 0.5, 0.625, 0.5, 0.625, 0.6295, 0.6035, 0.6295, 0.0, 0.0, 0.0, 0.0, 0.0, 0.0, 0.0, 0.0, 0.0, 0.0, 0.0, 0.0, 0.0, 0.0, 0.0, 0.0, 0.0, 0.0, 0.0, 0.0, 0.0, 0.0, 0.0, 0.0, 0.0, 0.0, 0.0, 0.0, 0.0, 0.0, 0.0, 0.0, 0.0, 0.0, 0.0, 0.0, 0.0, 0.0, 0.0, 0.0, 0.0, 0.0, 0.0, 0.0, 0.0, 0.0, 0.0, 0.0, 0.0, 0.0, 0.0, 0.0, 0.0, 0.0, 0.0, 0.0, 0.0, 0.0, 0.0, 0.0, 0.0, 0.0, 0.0, 0.0, 0.0, 0.0, 0.0, 0.0, 0.0, 0.0, 0.0, 0.0, 0.0, 0.0, 0.0, 0.0, 0.0, 0.0, 0.0, 0.0, 0.0, 0.0, 0.0, 0.0, 0.0, 0.0, 0.0, 0.0, 0.0, 0.0, 0.0, 0.0, 0.0, 0.0, 0.0, 0.0, 0.0, 0.0, 0.0, 0.0, 0.0, 0.0, 0.0, 0.0, 0.0, 0.0, 0.0, 0.0, 0.0, 0.0, 0.0, 0.0, 0.0, 0.0, 0.0, 0.0, 0.0, 0.0, 0.0, 0.0, 0.0, 0.0, 0.0, 0.0, 0.0, 0.0, 0.0, 0.0, 0.0, 0.0, 0.0, 0.0, 0.0, 0.0, 0.0, 0.0, 0.0, 0.0, 0.0, 0.0, 0.0, 0.0, 0.0, 0.0, 0.0, 0.0, 0.0, 0.0, 0.0, 0.0, 0.0, 0.0, 0.0, 0.0, 0.0, 0.0, 0.0, 0.0, 0.0, 0.0, 0.0, 0.0, 0.0, 0.0, 0.0, 0.0, 0.0, 0.0, 0.0, 0.0, 0.0, 0.0, 0.0, 0.0, 0.0, 0.0, 0.0, 0.0, 0.0, 0.0, 0.0, 0.0, 0.0, 0.0, 0.0, 0.0, 0.0, 0.0, 0.0, 0.0, 0.0, 0.0, 0.0, 0.0, 0.0, 0.0, 0.0, 0.0, 0.0, 0.0, 0.0, 0.0, 0.0, 0.0, 0.0, 0.0, 0.0, 0.0, 0.0, 0.0, 0.0, 0.0, 0.0, 0.0, 0.0, 0.0, 0.0, 0.0, 0.0, 0.0, 0.0, 0.0, 0.0, 0.0, 0.0, 0.0, 0.0, 0.0, 0.0, 0.0, 0.0, 0.0, 0.0, 0.0, 0.0, 0.0, 0.0, 0.0, 0.0, 0.0, 0.0, 0.0, 0.0, 0.0, 0.0, 0.0, 0.0, 0.0, 0.0, 0.0, 0.0, 0.0, 0.0, 0.0, 0.0, 0.0, 0.0, 0.0, 0.0, 0.0, 0.0, 0.0, 0.0, 0.0, 0.0, 0.0, 0.0, 0.0, 0.0, 0.0, 0.0, 0.0, 0.0, 0.0, 0.0, 0.0, 0.0, 0.0, 0.0, 0.0, 0.0, 0.0, 0.0, 0.0, 0.0, 0.0, 0.0, 0.0, 0.0, 0.0, 0.0, 0.0, 0.0, 0.0, 0.0, 0.0, 0.0, 0.0, 0.0, 0.0, 0.0, 0.0, 0.0, 0.0, 0.0, 0.0, 0.0, 0.0, 0.0, 0.0, 0.0, 0.0, 0.0, 0.0, 0.0, 0.0, 0.0, 0.0, 0.0, 0.0, 0.0, 0.0, 0.0, 0.0, 0.0, 0.0, 0.0, 0.0, 0.0, 0.0, 0.0, 0.0, 0.0, 0.0, 0.0, 0.0, 0.0, 0.0, 0.0, 0.0, 0.0, 0.0, 0.0, 0.0, 0.0, 0.0, 0.0, 0.0, 0.0, 0.0, 0.0, 0.0, 0.0, 0.0, 0.0, 0.0, 0.0, 0.0, 0.0, 0.0, 0.0, 0.0, 0.0, 0.0, 0.0, 0.0, 0.0, 0.0, 0.0, 0.0, 0.0, 0.0, 0.0, 0.0, 0.0, 0.0, 0.0, 0.0, 0.0, 0.0, 0.0, 0.0, 0.0, 0.0, 0.0, 0.0, 0.0, 0.0, 0.0, 0.0, 0.0, 0.0, 0.0, 0.0, 0.0, 0.0, 0.0, 0.0, 0.0, 0.0, 0.0, 0.0, 0.0, 0.0, 0.0, 0.0, 0.0, 0.0, 0.0, 0.0, 0.0, 0.0, 0.0, 0.0, 0.0, 0.0, 0.0, 0.0, 0.0, 0.0, 0.0, 0.0, 0.0, 0.0, 0.0, 0.0, 0.0, 0.0, 0.0, 0.0, 0.0, 0.0, 0.0, 0.0, 0.0, 0.0, 0.0, 0.0, 0.0, 0.0, 0.0, 0.0, 0.0, 0.0, 0.0, 0.0, 0.0, 0.0, 0.0, 0.0, 0.0, 0.0, 0.0, 0.0, 0.0, 0.0, 0.0, 0.0, 0.0, 0.0, 0.0, 0.0, 0.0, 0.0, 0.0, 0.0, 0.0, 0.0, 0.0, 0.0, 0.0, 0.0, 0.0, 0.0, 0.0, 0.0, 0.0, 0.0, 0.0, 0.0, 0.4153, 0.5, 0.4153, 0.5, 0.4153, 0.5, 0.4153, 0.5, 1.0, 0.5, 1.0, 1.0, 0.875, 1.0, 0.875, 0.5, 0.875, 0.5, 0.875, 1.0, 0.75, 1.0, 0.75, 0.5, 0.75, 0.5, 0.75, 1.0, 0.625, 1.0, 0.625, 0.5, 0.625, 0.5, 0.625, 1.0, 0.5, 1.0, 0.5, 0.5, 0.5, 0.5, 0.5, 1.0, 0.375, 1.0, 0.375, 0.5, 0.375, 0.5, 0.375, 1.0, 0.25, 1.0, 0.25, 0.5, 0.4197, 0.4197, 0.25, 0.49, 0.08029, 0.4197, 0.01, 0.25, 0.08029, 0.08029, 0.25, 0.01, 0.4197, 0.08029, 0.49, 0.25, 0.25, 0.5, 0.25, 1.0, 0.125, 1.0, 0.125, 0.5, 0.125, 0.5, 0.125, 1.0, 0.0, 1.0, 0.0, 0.5, 0.8978, 0.1022, 0.75, 0.04094, 0.75, 0.04094, 0.8978, 0.1022, 0.8978, 0.3978, 0.75, 0.4591, 0.75, 0.49, 0.9197, 0.4197, 0.9591, 0.25, 0.8978, 0.3978, 0.9197, 0.4197, 0.99, 0.25, 0.8978, 0.1022, 0.9591, 0.25, 0.99, 0.25, 0.9197, 0.08029, 0.75, 0.04094, 0.8978, 0.1022, 0.9197, 0.08029, 0.75, 0.01, 0.6022, 0.1022, 0.75, 0.04094, 0.75, 0.01, 0.5803, 0.08029, 0.5409, 0.25, 0.6022, 0.1022, 0.5803, 0.08029, 0.51, 0.25, 0.6022, 0.3978, 0.5409, 0.25, 0.51, 0.25, 0.5803, 0.4197, 0.75, 0.4591, 0.6022, 0.3978, 0.5803, 0.4197, 0.75, 0.49, 0.75, 0.4591, 0.8978, 0.3978, 0.9591, 0.25, 0.8978, 0.1022, 0.75, 0.04094, 0.6022, 0.1022, 0.5409, 0.25, 0.6022, 0.3978, 0.8978, 0.3978, 0.9591, 0.25, 0.9591, 0.25, 0.8978, 0.3978, 0.5409, 0.25, 0.6022, 0.3978, 0.6022, 0.3978, 0.5409, 0.25, 0.75, 0.04094, 0.6022, 0.1022, 0.6022, 0.1022, 0.75, 0.04094, 0.9591, 0.25, 0.8978, 0.1022, 0.8978, 0.1022, 0.9591, 0.25, 0.75, 0.4591, 0.8978, 0.3978, 0.8978, 0.3978, 0.75, 0.4591, 0.6022, 0.3978, 0.75, 0.4591, 0.75, 0.4591, 0.6022, 0.3978, 0.6022, 0.1022, 0.5409, 0.25, 0.5409, 0.25, 0.6022, 0.1022, 0.375, 0.0, 0.625, 0.0, 0.625, 0.25, 0.375, 0.25, 0.375, 0.4007, 0.625, 0.4007, 0.625, 0.5, 0.375, 0.5, 0.375, 0.5, 0.625, 0.5, 0.625, 0.75, 0.375, 0.75, 0.375, 0.8493, 0.625, 0.8493, 0.625, 1.0, 0.375, 1.0, 0.2757, 0.5, 0.375, 0.5, 0.375, 0.75, 0.2757, 0.75, 0.7243, 0.5, 0.875, 0.5, 0.875, 0.75, 0.7243, 0.75, 0.625, 0.5, 0.7243, 0.5, 0.7243, 0.75, 0.625, 0.75, 0.125, 0.5, 0.2757, 0.5, 0.2757, 0.75, 0.125, 0.75, 0.375, 0.75, 0.625, 0.75, 0.625, 0.8493, 0.375, 0.8493, 0.375, 0.25, 0.625, 0.25, 0.625, 0.4007, 0.375, 0.4007, 0.125, 0.5, 0.125, 0.7458, 0.0, 0.7458, 0.0, 0.5, 0.75, 0.5, 0.75, 0.7458, 0.625, 0.7458, 0.625, 0.5, 0.625, 0.5, 0.625, 0.7458, 0.5, 0.7458, 0.5, 0.5, 0.5, 0.5, 0.5, 0.7458, 0.375, 0.7458, 0.375, 0.5, 0.375, 0.5, 0.375, 0.7458, 0.25, 0.7458, 0.25, 0.5, 0.25, 0.5, 0.25, 0.7458, 0.125, 0.7458, 0.125, 0.5, 1.0, 0.5, 1.0, 0.7458, 0.875, 0.7458, 0.875, 0.5, 0.375, 0.0, 0.625, 0.0, 0.625, 0.25, 0.375, 0.25, 0.875, 0.5, 0.875, 0.7458, 0.75, 0.7458, 0.75, 0.5, 0.8978, 0.1022, 0.75, 0.04094, 0.75, 0.04094, 0.8978, 0.1022, 0.8978, 0.3978, 0.75, 0.4591, 0.75, 0.49, 0.9197, 0.4197, 0.9591, 0.25, 0.8978, 0.3978, 0.9197, 0.4197, 0.99, 0.25, 0.8978, 0.1022, 0.9591, 0.25, 0.99, 0.25, 0.9197, 0.08029, 0.75, 0.04094, 0.8978, 0.1022, 0.9197, 0.08029, 0.75, 0.01, 0.6022, 0.1022, 0.75, 0.04094, 0.75, 0.01, 0.5803, 0.08029, 0.5409, 0.25, 0.6022, 0.1022, 0.5803, 0.08029, 0.51, 0.25, 0.6022, 0.3978, 0.5409, 0.25, 0.51, 0.25, 0.5803, 0.4197, 0.75, 0.4591, 0.6022, 0.3978, 0.5803, 0.4197, 0.75, 0.49, 0.75, 0.4591, 0.8978, 0.3978, 0.9591, 0.25, 0.8978, 0.1022, 0.75, 0.04094, 0.6022, 0.1022, 0.5409, 0.25, 0.6022, 0.3978, 0.8978, 0.3978, 0.9591, 0.25, 0.9591, 0.25, 0.8978, 0.3978, 0.5409, 0.25, 0.6022, 0.3978, 0.6022, 0.3978, 0.5409, 0.25, 0.75, 0.04094, 0.6022, 0.1022, 0.6022, 0.1022, 0.75, 0.04094, 0.9591, 0.25, 0.8978, 0.1022, 0.8978, 0.1022, 0.9591, 0.25, 0.75, 0.4591, 0.8978, 0.3978, 0.8978, 0.3978, 0.75, 0.4591, 0.6022, 0.3978, 0.75, 0.4591, 0.75, 0.4591, 0.6022, 0.3978, 0.6022, 0.1022, 0.5409, 0.25, 0.5409, 0.25, 0.6022, 0.1022, 0.875, 0.7458, 1.0, 0.7458, 0.9648, 1.0, 0.9102, 1.0, 0.75, 0.7458, 0.875, 0.7458, 0.8398, 1.0, 0.7852, 1.0, 0.625, 0.7458, 0.75, 0.7458, 0.7148, 1.0, 0.6602, 1.0, 0.5, 0.7458, 0.625, 0.7458, 0.5898, 1.0, 0.5352, 1.0, 0.375, 0.7458, 0.5, 0.7458, 0.4648, 1.0, 0.4102, 1.0, 0.25, 0.7458, 0.375, 0.7458, 0.3398, 1.0, 0.2852, 1.0, 0.125, 0.7458, 0.25, 0.7458, 0.2148, 1.0, 0.1602, 1.0, 0.0, 0.7458, 0.125, 0.7458, 0.0898, 1.0, 0.0352, 1.0, 0.2741, 0.2741, 0.25, 0.2841, 0.25, 0.2841, 0.2741, 0.2741, 0.375, 0.25, 0.625, 0.25, 0.625, 0.5, 0.375, 0.5, 0.375, 0.5, 0.625, 0.5, 0.625, 0.5, 0.375, 0.5, 0.375, 0.75, 0.625, 0.75, 0.625, 1.0, 0.375, 1.0, 0.125, 0.5, 0.375, 0.5, 0.375, 0.75, 0.125, 0.75, 0.625, 0.5, 0.875, 0.5, 0.875, 0.75, 0.625, 0.75, 0.375, 0.5, 0.625, 0.5, 0.625, 0.5, 0.375, 0.5, 0.625, 0.75, 0.375, 0.75, 0.375, 0.75, 0.625, 0.75, 0.375, 0.75, 0.375, 0.5, 0.375, 0.5, 0.375, 0.75, 0.625, 0.5, 0.625, 0.75, 0.625, 0.75, 0.625, 0.5, 0.625, 0.75, 0.375, 0.75, 0.375, 0.75, 0.625, 0.75, 0.625, 0.5, 0.625, 0.75, 0.625, 0.75, 0.625, 0.5, 0.375, 0.75, 0.375, 0.5, 0.375, 0.5, 0.375, 0.75, 0.625, 0.75, 0.375, 0.75, 0.375, 0.75, 0.625, 0.75, 0.375, 0.5, 0.625, 0.5, 0.625, 0.5, 0.375, 0.5, 0.375, 0.5, 0.625, 0.5, 0.625, 0.5, 0.375, 0.5, 0.625, 0.5, 0.625, 0.75, 0.625, 0.75, 0.625, 0.5, 0.375, 0.75, 0.375, 0.5, 0.375, 0.5, 0.375, 0.75, 0.375, 0.5, 0.625, 0.5, 0.625, 0.75, 0.375, 0.75, 0.625, 0.5, 0.625, 0.75, 0.625, 0.75, 0.625, 0.5, 0.375, 0.75, 0.375, 0.5, 0.375, 0.5, 0.375, 0.75, 0.625, 0.75, 0.375, 0.75, 0.375, 0.75, 0.625, 0.75, 0.25, 0.2841, 0.2741, 0.2741, 0.3241, 0.3241, 0.25, 0.3548, 0.2741, 0.2741, 0.2841, 0.25, 0.3548, 0.25, 0.3241, 0.3241, 0.2841, 0.25, 0.2741, 0.2259, 0.3241, 0.1759, 0.3548, 0.25, 0.2741, 0.2259, 0.25, 0.2159, 0.25, 0.1452, 0.3241, 0.1759, 0.25, 0.2159, 0.2259, 0.2259, 0.1759, 0.1759, 0.25, 0.1452, 0.2259, 0.2259, 0.2159, 0.25, 0.1452, 0.25, 0.1759, 0.1759, 0.2159, 0.25, 0.2259, 0.2741, 0.1759, 0.3241, 0.1452, 0.25, 0.2259, 0.2741, 0.25, 0.2841, 0.25, 0.3548, 0.1759, 0.3241, 0.2741, 0.2741, 0.25, 0.2841, 0.2259, 0.2741, 0.2159, 0.25, 0.2259, 0.2259, 0.25, 0.2159, 0.2741, 0.2259, 0.2841, 0.25, 0.25, 0.2841, 0.2259, 0.2741, 0.2259, 0.2741, 0.25, 0.2841, 0.2159, 0.25, 0.2259, 0.2259, 0.2259, 0.2259, 0.2159, 0.25, 0.25, 0.2159, 0.2741, 0.2259, 0.2741, 0.2259, 0.25, 0.2159, 0.2841, 0.25, 0.2741, 0.2741, 0.2741, 0.2741, 0.2841, 0.25, 0.2259, 0.2741, 0.2159, 0.25, 0.2159, 0.25, 0.2259, 0.2741, 0.2259, 0.2259, 0.25, 0.2159, 0.25, 0.2159, 0.2259, 0.2259, 0.2741, 0.2259, 0.2841, 0.25, 0.2841, 0.25, 0.2741, 0.2259, 0.375, 0.0, 0.625, 0.0, 0.625, 0.25, 0.375, 0.25, 0.375, 0.25, 0.625, 0.25, 0.625, 0.5, 0.375, 0.5, 0.375, 0.5, 0.625, 0.5, 0.625, 0.75, 0.375, 0.75, 0.375, 0.75, 0.625, 0.75, 0.625, 1.0, 0.375, 1.0, 0.125, 0.5, 0.375, 0.5, 0.375, 0.75, 0.125, 0.75, 0.625, 0.5, 0.875, 0.5, 0.875, 0.75, 0.625, 0.75, 0.375, 0.4167, 0.625, 0.4167, 0.625, 0.5, 0.375, 0.5, 0.375, 0.9167, 0.625, 0.9167, 0.625, 1.0, 0.375, 1.0, 0.2917, 0.5, 0.375, 0.5, 0.375, 0.75, 0.2917, 0.75, 0.7917, 0.5, 0.875, 0.5, 0.875, 0.75, 0.7917, 0.75, 0.625, 0.5, 0.7083, 0.5, 0.7083, 0.75, 0.625, 0.75, 0.7083, 0.5, 0.7917, 0.5, 0.7917, 0.75, 0.7083, 0.75, 0.125, 0.5, 0.2083, 0.5, 0.2083, 0.75, 0.125, 0.75, 0.2083, 0.5, 0.2917, 0.5, 0.2917, 0.75, 0.2083, 0.75, 0.375, 0.75, 0.625, 0.75, 0.625, 0.8333, 0.375, 0.8333, 0.375, 0.8333, 0.625, 0.8333, 0.625, 0.9167, 0.375, 0.9167, 0.375, 0.25, 0.625, 0.25, 0.625, 0.3333, 0.375, 0.3333, 0.375, 0.3333, 0.625, 0.3333, 0.625, 0.4167, 0.375, 0.4167, 0.625, 0.75, 0.375, 0.75, 0.375, 0.75, 0.625, 0.75, 0.375, 0.5, 0.625, 0.5, 0.625, 0.5, 0.375, 0.5, 0.625, 0.5, 0.625, 0.75, 0.625, 0.75, 0.625, 0.5644, 0.625, 0.5, 0.375, 0.5, 0.625, 0.5, 0.625, 0.5644, 0.375, 0.5644, 0.375, 0.5, 0.625, 0.5, 0.625, 0.5, 0.375, 0.5, 0.625, 0.5, 0.375, 0.5, 0.375, 0.5, 0.625, 0.5, 0.625, 0.5, 0.625, 0.5, 0.625, 0.5, 0.625, 0.5, 0.375, 0.5, 0.375, 0.5, 0.375, 0.5, 0.375, 0.5, 0.625, 0.75, 0.375, 0.75, 0.375, 0.5644, 0.625, 0.5644, 0.375, 0.75, 0.375, 0.5, 0.375, 0.5, 0.375, 0.5644, 0.375, 0.75, 0.375, 0.4173, 0.625, 0.4173, 0.625, 0.5, 0.375, 0.5, 0.625, 0.5, 0.625, 0.75, 0.625, 0.75, 0.625, 0.5635, 0.625, 0.5, 0.375, 0.9161, 0.625, 0.9161, 0.625, 1.0, 0.375, 1.0, 0.2923, 0.5, 0.375, 0.5, 0.375, 0.75, 0.2923, 0.75, 0.7911, 0.5, 0.875, 0.5, 0.875, 0.75, 0.7911, 0.75, 0.625, 0.5, 0.7077, 0.5, 0.7077, 0.75, 0.625, 0.75, 0.7077, 0.5, 0.7911, 0.5, 0.7911, 0.75, 0.7077, 0.75, 0.125, 0.5, 0.2089, 0.5, 0.2089, 0.75, 0.125, 0.75, 0.2089, 0.5, 0.2923, 0.5, 0.2923, 0.75, 0.2089, 0.75, 0.375, 0.75, 0.625, 0.75, 0.625, 0.8327, 0.375, 0.8327, 0.375, 0.8327, 0.625, 0.8327, 0.625, 0.9161, 0.375, 0.9161, 0.375, 0.25, 0.625, 0.25, 0.625, 0.3339, 0.375, 0.3339, 0.375, 0.3339, 0.625, 0.3339, 0.625, 0.4173, 0.375, 0.4173, 0.625, 0.75, 0.375, 0.75, 0.375, 0.75, 0.625, 0.75, 0.375, 0.5, 0.375, 0.5, 0.375, 0.5, 0.375, 0.5, 0.375, 0.75, 0.375, 0.5, 0.375, 0.5, 0.375, 0.5635, 0.375, 0.75, 0.375, 0.5, 0.625, 0.5, 0.625, 0.5, 0.375, 0.5, 0.375, 0.5, 0.625, 0.5, 0.625, 0.5, 0.375, 0.5, 0.625, 0.5, 0.375, 0.5, 0.375, 0.5, 0.625, 0.5, 0.625, 0.5, 0.625, 0.5, 0.625, 0.5, 0.625, 0.5, 0.625, 0.75, 0.375, 0.75, 0.375, 0.5635, 0.625, 0.5635, 0.375, 0.5, 0.625, 0.5, 0.625, 0.5635, 0.375, 0.5635, 0.4178, 0.75, 0.4214, 0.75, 0.5849, 0.75, 0.5837, 0.75, 0.4178, 0.75, 0.5837, 0.75, 0.5849, 0.75, 0.4214, 0.75, 0.4214, 0.75, 0.4178, 0.75, 0.4178, 0.75, 0.4214, 0.75, 0.4178, 0.75, 0.5837, 0.75, 0.5837, 0.75, 0.4178, 0.75, 0.5837, 0.75, 0.5849, 0.75, 0.5849, 0.75, 0.5837, 0.75, 0.4178, 0.75, 0.4214, 0.75, 0.5849, 0.75, 0.5837, 0.75, 0.4178, 0.75, 0.5837, 0.75, 0.5849, 0.75, 0.4214, 0.75, 0.4214, 0.75, 0.4178, 0.75, 0.4178, 0.75, 0.4214, 0.75, 0.4178, 0.75, 0.5837, 0.75, 0.5837, 0.75, 0.4178, 0.75, 0.5837, 0.75, 0.5849, 0.75, 0.5849, 0.75, 0.5837, 0.75])
me_001.use_remesh_fix_poles = True
me_001.use_remesh_preserve_attributes = False
me_001.use_mirror_vertex_groups = False
me_001.update()

# ---- objects
ob_car_scale_reference = bpy.data.objects.new('car scale reference', me_cube)
ob_car_reference_front = bpy.data.objects.new('car reference front', None)
ob_car_reference_back = bpy.data.objects.new('car reference back', None)
ob_car_reference_left = bpy.data.objects.new('car reference left', None)
ob_car_reference_top = bpy.data.objects.new('car reference top', None)
ob_x = bpy.data.objects.new('立方体', me_001)

# ---- transforms, parenting, visibility, modifiers, constraints
ob_car_scale_reference.location = (0.0, 0.0, 0.0)
ob_car_scale_reference.scale = (0.745, 1.883, 0.7125)
ob_car_scale_reference.lock_rotations_4d = False
ob_car_scale_reference.empty_display_type = 'ARROWS'
ob_car_scale_reference.lineart.crease_threshold = 0.0
ob_car_reference_front.location = (0.0, -8.818e-10, 0.006563)
ob_car_reference_front.rotation_euler = (1.571, -0.0, -0.0)
ob_car_reference_front.scale = (1.094, 1.094, 1.094)
ob_car_reference_front.empty_display_type = 'IMAGE'
ob_car_reference_front.empty_display_size = 5.0
ob_car_reference_front.empty_image_offset = (-0.855, -0.773)
ob_car_reference_front.empty_image_depth = 'FRONT'
ob_car_reference_front.show_empty_image_perspective = False
ob_car_reference_front.use_empty_image_alpha = True
ob_car_reference_front.empty_image_side = 'FRONT'
ob_car_reference_front.color = (1.0, 1.0, 1.0, 0.25)
ob_car_reference_front.hide_render = True
ob_car_reference_front.lineart.crease_threshold = 0.0
ob_car_reference_back.location = (-0.03938, -2.028e-07, 1.509)
ob_car_reference_back.rotation_euler = (1.571, -0.0, -0.0)
ob_car_reference_back.scale = (1.094, 1.094, 1.094)
ob_car_reference_back.empty_display_type = 'IMAGE'
ob_car_reference_back.empty_display_size = 5.0
ob_car_reference_back.empty_image_offset = (-0.855, -0.773)
ob_car_reference_back.empty_image_depth = 'FRONT'
ob_car_reference_back.show_empty_image_perspective = False
ob_car_reference_back.use_empty_image_alpha = True
ob_car_reference_back.empty_image_side = 'BACK'
ob_car_reference_back.color = (1.0, 1.0, 1.0, 0.25)
ob_car_reference_back.hide_render = True
ob_car_reference_back.lineart.crease_threshold = 0.0
ob_car_reference_left.location = (3.938, 2.789, 0.01313)
ob_car_reference_left.rotation_euler = (1.571, -1.629e-07, 1.571)
ob_car_reference_left.scale = (1.094, 1.094, 1.094)
ob_car_reference_left.empty_display_type = 'IMAGE'
ob_car_reference_left.empty_display_size = 5.0
ob_car_reference_left.empty_image_offset = (-0.855, -0.773)
ob_car_reference_left.empty_image_depth = 'FRONT'
ob_car_reference_left.show_empty_image_perspective = False
ob_car_reference_left.use_empty_image_alpha = True
ob_car_reference_left.empty_image_side = 'FRONT'
ob_car_reference_left.color = (1.0, 1.0, 1.0, 0.25)
ob_car_reference_left.hide_render = True
ob_car_reference_left.lineart.crease_threshold = 0.0
ob_car_reference_top.location = (-1.544, 2.745, -0.05907)
ob_car_reference_top.rotation_euler = (0.0, -0.0, 1.571)
ob_car_reference_top.scale = (1.094, 1.094, 1.094)
ob_car_reference_top.empty_display_type = 'IMAGE'
ob_car_reference_top.empty_display_size = 5.0
ob_car_reference_top.empty_image_offset = (-0.855, -0.773)
ob_car_reference_top.empty_image_depth = 'FRONT'
ob_car_reference_top.show_empty_image_perspective = False
ob_car_reference_top.use_empty_image_alpha = True
ob_car_reference_top.empty_image_side = 'FRONT'
ob_car_reference_top.color = (1.0, 1.0, 1.0, 0.25)
ob_car_reference_top.hide_render = True
ob_car_reference_top.lineart.crease_threshold = 0.0
ob_x.location = (0.0, 0.0, 0.0)
ob_x.lineart.crease_threshold = 0.0
_m = ob_x.modifiers.new('镜像', 'MIRROR')
_m.use_clip = True

# ---- collection membership
col_helpers.objects.link(ob_car_scale_reference)
col_helpers.objects.link(ob_car_reference_front)
col_helpers.objects.link(ob_car_reference_back)
col_helpers.objects.link(ob_car_reference_left)
col_helpers.objects.link(ob_car_reference_top)
col_car.objects.link(ob_x)

# ---- scene / render settings (as saved in the file)
scene.frame_start = 1; scene.frame_end = 250; scene.frame_set(0)
scene.render.engine = 'BLENDER_EEVEE_NEXT'
scene.cycles.use_denoising = False
scene.cycles.samples = 128
scene.cycles.sampling_pattern = 'TABULATED_SOBOL'
scene.cycles.use_adaptive_sampling = False
scene.cycles.use_light_tree = False
scene.view_settings.view_transform = 'Filmic'
bpy.context.view_layer.update()

# ---- added for rendering (the .blend has no active camera and no usable light): camera, sun
cam_auto = bpy.data.cameras.new('AutoCamera')
cam_auto.lens = 50.0
cam_auto.sensor_width = 36.0
cam_auto.clip_end = 1000.0
ob_auto_camera = bpy.data.objects.new('AutoCamera', cam_auto)
scene.collection.objects.link(ob_auto_camera)
ob_auto_camera.location = (4.07589, -4.87472, 3.33102)
ob_auto_camera.rotation_euler = (1.09748, -7.21219e-08, 0.694738)
scene.camera = ob_auto_camera
light_auto_sun = bpy.data.lights.new('AutoSun', 'SUN')
light_auto_sun.energy = 3.0
light_auto_sun.angle = 0.0523599
ob_auto_sun = bpy.data.objects.new('AutoSun', light_auto_sun)
scene.collection.objects.link(ob_auto_sun)
ob_auto_sun.rotation_euler = (0.872665, 0.174533, 0.523599)
bpy.context.view_layer.update()
